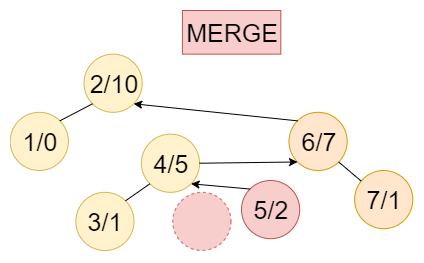

The diagram above was exported from draw.io. Its source (the exported page's mxGraphModel, read from the mxfile embedded in the PNG):
<mxGraphModel dx="2062" dy="1073" grid="1" gridSize="10" guides="1" tooltips="1" connect="1" arrows="1" fold="1" page="1" pageScale="1" pageWidth="827" pageHeight="1169" math="0" shadow="0">
  <root>
    <mxCell id="0" />
    <mxCell id="1" parent="0" />
    <mxCell id="2" value="" style="group" vertex="1" connectable="0" parent="1">
      <mxGeometry x="618.71" y="320" width="402.5818181818182" height="241.82" as="geometry" />
    </mxCell>
    <mxCell id="3" value="&lt;font style=&quot;font-size: 25px&quot;&gt;2/10&lt;/font&gt;" style="ellipse;whiteSpace=wrap;html=1;aspect=fixed;fillColor=#fff2cc;strokeColor=#d6b656;" vertex="1" parent="2">
      <mxGeometry x="73.80000000000001" y="43.636363636363626" width="58.18181818181819" height="58.18181818181819" as="geometry" />
    </mxCell>
    <mxCell id="4" value="&lt;font style=&quot;font-size: 25px&quot;&gt;1/0&lt;/font&gt;" style="ellipse;whiteSpace=wrap;html=1;aspect=fixed;fillColor=#fff2cc;strokeColor=#d6b656;" vertex="1" parent="2">
      <mxGeometry y="101.81818181818176" width="58.18181818181819" height="58.18181818181819" as="geometry" />
    </mxCell>
    <mxCell id="5" value="" style="endArrow=none;html=1;entryX=0;entryY=1;entryDx=0;entryDy=0;exitX=1;exitY=0;exitDx=0;exitDy=0;" edge="1" parent="2" source="4" target="3">
      <mxGeometry width="50" height="50" relative="1" as="geometry">
        <mxPoint x="-180.39999999999998" y="138.18181818181824" as="sourcePoint" />
        <mxPoint x="-137.99310242291895" y="100.57037908906341" as="targetPoint" />
      </mxGeometry>
    </mxCell>
    <mxCell id="6" value="&lt;font style=&quot;font-size: 25px&quot;&gt;4/5&lt;/font&gt;" style="ellipse;whiteSpace=wrap;html=1;aspect=fixed;fillColor=#fff2cc;strokeColor=#d6b656;" vertex="1" parent="2">
      <mxGeometry x="131.20000000000002" y="123.63636363636363" width="58.18181818181819" height="58.18181818181819" as="geometry" />
    </mxCell>
    <mxCell id="7" value="&lt;font style=&quot;font-size: 25px&quot;&gt;3/1&lt;/font&gt;" style="ellipse;whiteSpace=wrap;html=1;aspect=fixed;fillColor=#fff2cc;strokeColor=#d6b656;" vertex="1" parent="2">
      <mxGeometry x="65.6" y="181.81818181818176" width="58.18181818181819" height="58.18181818181819" as="geometry" />
    </mxCell>
    <mxCell id="8" value="&lt;font style=&quot;font-size: 25px&quot;&gt;6/7&lt;/font&gt;" style="ellipse;whiteSpace=wrap;html=1;aspect=fixed;fillColor=#ffe6cc;strokeColor=#d79b00;" vertex="1" parent="2">
      <mxGeometry x="278.79999999999995" y="101.81818181818176" width="58.18181818181819" height="58.18181818181819" as="geometry" />
    </mxCell>
    <mxCell id="9" value="&lt;font style=&quot;font-size: 25px&quot;&gt;5/2&lt;/font&gt;" style="ellipse;whiteSpace=wrap;html=1;aspect=fixed;fillColor=#f8cecc;strokeColor=#b85450;" vertex="1" parent="2">
      <mxGeometry x="231.29000000000002" y="169.9954545454545" width="58.18181818181819" height="58.18181818181819" as="geometry" />
    </mxCell>
    <mxCell id="10" value="&lt;font style=&quot;font-size: 25px&quot;&gt;7/1&lt;/font&gt;" style="ellipse;whiteSpace=wrap;html=1;aspect=fixed;fillColor=#ffe6cc;strokeColor=#d79b00;" vertex="1" parent="2">
      <mxGeometry x="344.4" y="160" width="58.18181818181819" height="58.18181818181819" as="geometry" />
    </mxCell>
    <mxCell id="11" value="&lt;font style=&quot;font-size: 25px&quot;&gt;MERGE&lt;/font&gt;" style="rounded=0;whiteSpace=wrap;html=1;fillColor=#f8cecc;strokeColor=#b85450;" vertex="1" parent="2">
      <mxGeometry x="172.20000000000002" width="98.4" height="43.63636363636364" as="geometry" />
    </mxCell>
    <mxCell id="12" value="" style="endArrow=none;html=1;entryX=0;entryY=1;entryDx=0;entryDy=0;exitX=1;exitY=0;exitDx=0;exitDy=0;" edge="1" parent="2" source="7" target="6">
      <mxGeometry width="50" height="50" relative="1" as="geometry">
        <mxPoint y="349.090909090909" as="sourcePoint" />
        <mxPoint x="41" y="312.72727272727275" as="targetPoint" />
      </mxGeometry>
    </mxCell>
    <mxCell id="13" value="" style="endArrow=classic;html=1;exitX=0;exitY=0;exitDx=0;exitDy=0;entryX=1;entryY=1;entryDx=0;entryDy=0;" edge="1" parent="2" source="8" target="3">
      <mxGeometry width="50" height="50" relative="1" as="geometry">
        <mxPoint y="400" as="sourcePoint" />
        <mxPoint x="41" y="363.6363636363635" as="targetPoint" />
      </mxGeometry>
    </mxCell>
    <mxCell id="14" value="" style="endArrow=none;html=1;entryX=1;entryY=1;entryDx=0;entryDy=0;" edge="1" parent="2" source="10" target="8">
      <mxGeometry width="50" height="50" relative="1" as="geometry">
        <mxPoint x="131.20000000000002" y="400" as="sourcePoint" />
        <mxPoint x="172.20000000000002" y="363.6363636363635" as="targetPoint" />
      </mxGeometry>
    </mxCell>
    <mxCell id="15" value="" style="endArrow=classic;html=1;entryX=0;entryY=1;entryDx=0;entryDy=0;exitX=1;exitY=0.5;exitDx=0;exitDy=0;" edge="1" parent="2" source="6" target="8">
      <mxGeometry width="50" height="50" relative="1" as="geometry">
        <mxPoint y="290.909090909091" as="sourcePoint" />
        <mxPoint x="41" y="254.5454545454545" as="targetPoint" />
      </mxGeometry>
    </mxCell>
    <mxCell id="16" value="" style="endArrow=classic;html=1;entryX=1;entryY=1;entryDx=0;entryDy=0;exitX=0;exitY=0;exitDx=0;exitDy=0;" edge="1" parent="2" source="9" target="6">
      <mxGeometry width="50" height="50" relative="1" as="geometry">
        <mxPoint x="-27.419999999999987" y="310" as="sourcePoint" />
        <mxPoint x="22.580000000000013" y="260" as="targetPoint" />
      </mxGeometry>
    </mxCell>
    <mxCell id="17" value="" style="ellipse;whiteSpace=wrap;html=1;aspect=fixed;dashed=1;fillColor=#f8cecc;strokeColor=#b85450;" vertex="1" parent="2">
      <mxGeometry x="162.58" y="181.82" width="58.18" height="58.18" as="geometry" />
    </mxCell>
  </root>
</mxGraphModel>